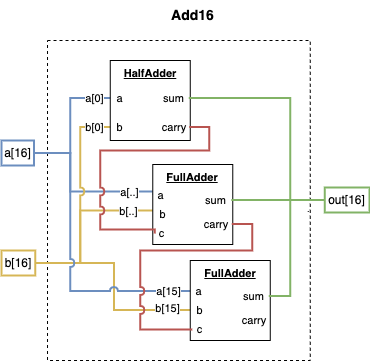

The diagram above was exported from draw.io. Its source (the exported page's mxGraphModel, read from the mxfile embedded in the PNG):
<mxGraphModel dx="1109" dy="859" grid="1" gridSize="10" guides="1" tooltips="1" connect="1" arrows="1" fold="1" page="1" pageScale="1" pageWidth="850" pageHeight="1100" math="0" shadow="0">
  <root>
    <mxCell id="0" />
    <mxCell id="1" parent="0" />
    <mxCell id="2" value="&lt;font style=&quot;font-size: 14px;&quot;&gt;&lt;b&gt;Add16&lt;/b&gt;&lt;/font&gt;" style="text;html=1;align=center;verticalAlign=middle;whiteSpace=wrap;rounded=0;" vertex="1" parent="1">
      <mxGeometry x="195.76999999999998" y="3825" width="95" height="30" as="geometry" />
    </mxCell>
    <mxCell id="3" value="" style="rounded=0;whiteSpace=wrap;html=1;dashed=1;" vertex="1" parent="1">
      <mxGeometry x="98.01" y="3865" width="262.75" height="320" as="geometry" />
    </mxCell>
    <mxCell id="4" style="edgeStyle=orthogonalEdgeStyle;shape=connector;rounded=0;orthogonalLoop=1;jettySize=auto;html=1;exitX=1;exitY=0.5;exitDx=0;exitDy=0;entryX=0;entryY=0.5;entryDx=0;entryDy=0;strokeColor=#d6b656;align=center;verticalAlign=middle;fontFamily=Helvetica;fontSize=11;fontColor=default;labelBackgroundColor=default;startFill=0;endArrow=none;fillColor=#fff2cc;strokeWidth=2;" edge="1" source="6" target="29" parent="1">
      <mxGeometry relative="1" as="geometry">
        <Array as="points">
          <mxPoint x="130.76" y="4088" />
          <mxPoint x="130.76" y="4035" />
        </Array>
      </mxGeometry>
    </mxCell>
    <mxCell id="5" value="b[..]" style="edgeLabel;html=1;align=center;verticalAlign=middle;resizable=0;points=[];fontFamily=Helvetica;fontSize=11;fontColor=default;labelBackgroundColor=default;" vertex="1" connectable="0" parent="4">
      <mxGeometry x="0.6092" y="3" relative="1" as="geometry">
        <mxPoint x="4" y="3" as="offset" />
      </mxGeometry>
    </mxCell>
    <mxCell id="6" value="b[16]" style="text;html=1;align=center;verticalAlign=middle;whiteSpace=wrap;rounded=0;fillColor=none;strokeColor=#d6b656;strokeWidth=2;" vertex="1" parent="1">
      <mxGeometry x="52.010000000000005" y="4075" width="33.75" height="25" as="geometry" />
    </mxCell>
    <mxCell id="7" style="edgeStyle=orthogonalEdgeStyle;shape=connector;rounded=0;orthogonalLoop=1;jettySize=auto;html=1;exitX=1;exitY=0.5;exitDx=0;exitDy=0;exitPerimeter=0;entryX=0;entryY=0.75;entryDx=0;entryDy=0;entryPerimeter=0;strokeColor=default;align=center;verticalAlign=middle;fontFamily=Helvetica;fontSize=11;fontColor=default;labelBackgroundColor=default;startFill=0;endArrow=none;" edge="1" parent="1">
      <mxGeometry relative="1" as="geometry">
        <mxPoint x="247.38" y="3890" as="sourcePoint" />
        <mxPoint x="247.38" y="3890" as="targetPoint" />
      </mxGeometry>
    </mxCell>
    <mxCell id="8" style="edgeStyle=orthogonalEdgeStyle;shape=connector;rounded=0;orthogonalLoop=1;jettySize=auto;html=1;exitX=1;exitY=0.5;exitDx=0;exitDy=0;entryX=0;entryY=0.5;entryDx=0;entryDy=0;strokeColor=#6c8ebf;align=center;verticalAlign=middle;fontFamily=Helvetica;fontSize=11;fontColor=default;labelBackgroundColor=default;startFill=0;endArrow=none;fillColor=#dae8fc;strokeWidth=2;" edge="1" source="18" target="22" parent="1">
      <mxGeometry relative="1" as="geometry">
        <Array as="points">
          <mxPoint x="120.76" y="3978" />
          <mxPoint x="120.76" y="3923" />
        </Array>
      </mxGeometry>
    </mxCell>
    <mxCell id="9" value="a[0]" style="edgeLabel;html=1;align=center;verticalAlign=middle;resizable=0;points=[];fontFamily=Helvetica;fontSize=11;fontColor=default;labelBackgroundColor=default;" vertex="1" connectable="0" parent="8">
      <mxGeometry x="0.6486" y="1" relative="1" as="geometry">
        <mxPoint x="5" y="1" as="offset" />
      </mxGeometry>
    </mxCell>
    <mxCell id="10" style="edgeStyle=orthogonalEdgeStyle;shape=connector;rounded=0;orthogonalLoop=1;jettySize=auto;html=1;exitX=1;exitY=0.5;exitDx=0;exitDy=0;entryX=0;entryY=0.5;entryDx=0;entryDy=0;strokeColor=#6c8ebf;align=center;verticalAlign=middle;fontFamily=Helvetica;fontSize=11;fontColor=default;labelBackgroundColor=default;startFill=0;endArrow=none;fillColor=#dae8fc;strokeWidth=2;" edge="1" source="18" target="28" parent="1">
      <mxGeometry relative="1" as="geometry">
        <Array as="points">
          <mxPoint x="120.76" y="3978" />
          <mxPoint x="120.76" y="4016" />
        </Array>
      </mxGeometry>
    </mxCell>
    <mxCell id="11" value="a[..]" style="edgeLabel;html=1;align=center;verticalAlign=middle;resizable=0;points=[];fontFamily=Helvetica;fontSize=11;fontColor=default;labelBackgroundColor=default;" vertex="1" connectable="0" parent="10">
      <mxGeometry x="0.6405" relative="1" as="geometry">
        <mxPoint as="offset" />
      </mxGeometry>
    </mxCell>
    <mxCell id="12" style="edgeStyle=orthogonalEdgeStyle;shape=connector;rounded=0;orthogonalLoop=1;jettySize=auto;html=1;exitX=1;exitY=0.5;exitDx=0;exitDy=0;entryX=0;entryY=0.5;entryDx=0;entryDy=0;strokeColor=#d6b656;align=center;verticalAlign=middle;fontFamily=Helvetica;fontSize=11;fontColor=default;labelBackgroundColor=default;startFill=0;endArrow=none;jumpStyle=arc;fillColor=#fff2cc;strokeWidth=2;" edge="1" source="6" target="23" parent="1">
      <mxGeometry relative="1" as="geometry">
        <Array as="points">
          <mxPoint x="130.76" y="4088" />
          <mxPoint x="130.76" y="3952" />
        </Array>
      </mxGeometry>
    </mxCell>
    <mxCell id="13" value="b[0]" style="edgeLabel;html=1;align=center;verticalAlign=middle;resizable=0;points=[];fontFamily=Helvetica;fontSize=11;fontColor=default;labelBackgroundColor=default;" vertex="1" connectable="0" parent="12">
      <mxGeometry x="0.7892" y="3" relative="1" as="geometry">
        <mxPoint x="4" y="3" as="offset" />
      </mxGeometry>
    </mxCell>
    <mxCell id="14" style="edgeStyle=orthogonalEdgeStyle;shape=connector;rounded=0;orthogonalLoop=1;jettySize=auto;html=1;exitX=1;exitY=0.5;exitDx=0;exitDy=0;entryX=0;entryY=0.5;entryDx=0;entryDy=0;strokeColor=#d6b656;align=center;verticalAlign=middle;fontFamily=Helvetica;fontSize=11;fontColor=default;labelBackgroundColor=default;startFill=0;endArrow=none;jumpStyle=arc;fillColor=#fff2cc;strokeWidth=2;" edge="1" source="6" target="36" parent="1">
      <mxGeometry relative="1" as="geometry" />
    </mxCell>
    <mxCell id="15" value="b[15]" style="edgeLabel;html=1;align=center;verticalAlign=middle;resizable=0;points=[];fontFamily=Helvetica;fontSize=11;fontColor=default;labelBackgroundColor=default;" vertex="1" connectable="0" parent="14">
      <mxGeometry x="0.7528" y="2" relative="1" as="geometry">
        <mxPoint as="offset" />
      </mxGeometry>
    </mxCell>
    <mxCell id="16" style="edgeStyle=orthogonalEdgeStyle;shape=connector;rounded=0;orthogonalLoop=1;jettySize=auto;html=1;exitX=1;exitY=0.5;exitDx=0;exitDy=0;entryX=0;entryY=0.5;entryDx=0;entryDy=0;strokeColor=#6c8ebf;align=center;verticalAlign=middle;fontFamily=Helvetica;fontSize=11;fontColor=default;labelBackgroundColor=default;startFill=0;endArrow=none;jumpStyle=arc;fillColor=#dae8fc;strokeWidth=2;" edge="1" source="18" target="35" parent="1">
      <mxGeometry relative="1" as="geometry">
        <Array as="points">
          <mxPoint x="120.76" y="3978" />
          <mxPoint x="120.76" y="4116" />
        </Array>
      </mxGeometry>
    </mxCell>
    <mxCell id="17" value="a[15]" style="edgeLabel;html=1;align=center;verticalAlign=middle;resizable=0;points=[];fontFamily=Helvetica;fontSize=11;fontColor=default;labelBackgroundColor=default;" vertex="1" connectable="0" parent="16">
      <mxGeometry x="0.8182" y="1" relative="1" as="geometry">
        <mxPoint x="4" y="1" as="offset" />
      </mxGeometry>
    </mxCell>
    <mxCell id="18" value="a[16]" style="text;html=1;align=center;verticalAlign=middle;whiteSpace=wrap;rounded=0;fillColor=none;strokeColor=#6c8ebf;strokeWidth=2;" vertex="1" parent="1">
      <mxGeometry x="52" y="3965" width="32.5" height="25" as="geometry" />
    </mxCell>
    <mxCell id="19" style="edgeStyle=orthogonalEdgeStyle;shape=connector;rounded=0;orthogonalLoop=1;jettySize=auto;html=1;exitX=1;exitY=0.5;exitDx=0;exitDy=0;exitPerimeter=0;entryX=0;entryY=0.5;entryDx=0;entryDy=0;strokeColor=default;align=center;verticalAlign=middle;fontFamily=Helvetica;fontSize=11;fontColor=default;labelBackgroundColor=default;startFill=0;endArrow=none;" edge="1" parent="1">
      <mxGeometry relative="1" as="geometry">
        <mxPoint x="358.26" y="4036" as="sourcePoint" />
        <mxPoint x="359.26" y="4036" as="targetPoint" />
      </mxGeometry>
    </mxCell>
    <mxCell id="20" value="" style="group;fontFamily=Helvetica;fontSize=11;fontColor=default;labelBackgroundColor=default;" vertex="1" connectable="0" parent="1">
      <mxGeometry x="160.76" y="3885" width="80" height="80" as="geometry" />
    </mxCell>
    <mxCell id="21" value="&lt;b&gt;&lt;u&gt;HalfAdder&lt;/u&gt;&lt;/b&gt;" style="whiteSpace=wrap;html=1;aspect=fixed;fontFamily=Helvetica;fontSize=11;fontColor=default;labelBackgroundColor=default;movable=1;resizable=1;rotatable=1;deletable=1;editable=1;locked=0;connectable=1;container=0;verticalAlign=top;" vertex="1" parent="20">
      <mxGeometry width="80" height="80" as="geometry" />
    </mxCell>
    <mxCell id="22" value="a" style="text;html=1;align=center;verticalAlign=middle;whiteSpace=wrap;rounded=0;fontFamily=Helvetica;fontSize=11;fontColor=default;labelBackgroundColor=default;" vertex="1" parent="20">
      <mxGeometry x="2.5" y="30" width="14.88" height="15" as="geometry" />
    </mxCell>
    <mxCell id="23" value="b" style="text;html=1;align=center;verticalAlign=middle;whiteSpace=wrap;rounded=0;fontFamily=Helvetica;fontSize=11;fontColor=default;labelBackgroundColor=default;" vertex="1" parent="20">
      <mxGeometry x="2.5" y="59" width="14.88" height="15" as="geometry" />
    </mxCell>
    <mxCell id="24" value="carry" style="text;html=1;align=center;verticalAlign=middle;whiteSpace=wrap;rounded=0;fontFamily=Helvetica;fontSize=11;fontColor=default;labelBackgroundColor=default;" vertex="1" parent="20">
      <mxGeometry x="49" y="59" width="30" height="15" as="geometry" />
    </mxCell>
    <mxCell id="25" value="sum" style="text;html=1;align=center;verticalAlign=middle;whiteSpace=wrap;rounded=0;fontFamily=Helvetica;fontSize=11;fontColor=default;labelBackgroundColor=default;" vertex="1" parent="20">
      <mxGeometry x="48" y="30" width="30.55" height="15" as="geometry" />
    </mxCell>
    <mxCell id="26" value="" style="group;fontFamily=Helvetica;fontSize=11;fontColor=default;labelBackgroundColor=default;" vertex="1" connectable="0" parent="1">
      <mxGeometry x="203.26999999999998" y="3989" width="80" height="80" as="geometry" />
    </mxCell>
    <mxCell id="27" value="&lt;b&gt;&lt;u&gt;FullAdder&lt;/u&gt;&lt;/b&gt;" style="whiteSpace=wrap;html=1;aspect=fixed;fontFamily=Helvetica;fontSize=11;fontColor=default;labelBackgroundColor=default;movable=1;resizable=1;rotatable=1;deletable=1;editable=1;locked=0;connectable=1;container=0;verticalAlign=top;" vertex="1" parent="26">
      <mxGeometry width="80" height="80" as="geometry" />
    </mxCell>
    <mxCell id="28" value="a" style="text;html=1;align=center;verticalAlign=middle;whiteSpace=wrap;rounded=0;fontFamily=Helvetica;fontSize=11;fontColor=default;labelBackgroundColor=default;container=0;" vertex="1" parent="26">
      <mxGeometry x="0.8199999999999932" y="23" width="14.88" height="15" as="geometry" />
    </mxCell>
    <mxCell id="29" value="b" style="text;html=1;align=center;verticalAlign=middle;whiteSpace=wrap;rounded=0;fontFamily=Helvetica;fontSize=11;fontColor=default;labelBackgroundColor=default;container=0;" vertex="1" parent="26">
      <mxGeometry x="2.25" y="42" width="14.88" height="15" as="geometry" />
    </mxCell>
    <mxCell id="30" value="carry" style="text;html=1;align=center;verticalAlign=middle;whiteSpace=wrap;rounded=0;fontFamily=Helvetica;fontSize=11;fontColor=default;labelBackgroundColor=default;container=0;" vertex="1" parent="26">
      <mxGeometry x="49" y="52" width="30" height="15" as="geometry" />
    </mxCell>
    <mxCell id="31" value="sum" style="text;html=1;align=center;verticalAlign=middle;whiteSpace=wrap;rounded=0;fontFamily=Helvetica;fontSize=11;fontColor=default;labelBackgroundColor=default;container=0;" vertex="1" parent="26">
      <mxGeometry x="48" y="28" width="30.55" height="15" as="geometry" />
    </mxCell>
    <mxCell id="32" value="c" style="text;html=1;align=center;verticalAlign=middle;whiteSpace=wrap;rounded=0;fontFamily=Helvetica;fontSize=11;fontColor=default;labelBackgroundColor=default;container=0;" vertex="1" parent="26">
      <mxGeometry x="2" y="61.5" width="14.88" height="15" as="geometry" />
    </mxCell>
    <mxCell id="33" value="" style="group;fontFamily=Helvetica;fontSize=11;fontColor=default;labelBackgroundColor=default;" vertex="1" connectable="0" parent="1">
      <mxGeometry x="240.76" y="4085" width="80" height="80" as="geometry" />
    </mxCell>
    <mxCell id="34" value="&lt;b&gt;&lt;u&gt;FullAdder&lt;/u&gt;&lt;/b&gt;" style="whiteSpace=wrap;html=1;aspect=fixed;fontFamily=Helvetica;fontSize=11;fontColor=default;labelBackgroundColor=default;movable=1;resizable=1;rotatable=1;deletable=1;editable=1;locked=0;connectable=1;container=0;verticalAlign=top;" vertex="1" parent="33">
      <mxGeometry width="80" height="80" as="geometry" />
    </mxCell>
    <mxCell id="35" value="a" style="text;html=1;align=center;verticalAlign=middle;whiteSpace=wrap;rounded=0;fontFamily=Helvetica;fontSize=11;fontColor=default;labelBackgroundColor=default;container=0;" vertex="1" parent="33">
      <mxGeometry x="0.8199999999999932" y="23" width="14.88" height="15" as="geometry" />
    </mxCell>
    <mxCell id="36" value="b" style="text;html=1;align=center;verticalAlign=middle;whiteSpace=wrap;rounded=0;fontFamily=Helvetica;fontSize=11;fontColor=default;labelBackgroundColor=default;container=0;" vertex="1" parent="33">
      <mxGeometry x="2.25" y="42" width="14.88" height="15" as="geometry" />
    </mxCell>
    <mxCell id="37" value="carry" style="text;html=1;align=center;verticalAlign=middle;whiteSpace=wrap;rounded=0;fontFamily=Helvetica;fontSize=11;fontColor=default;labelBackgroundColor=default;container=0;" vertex="1" parent="33">
      <mxGeometry x="49" y="52" width="30" height="15" as="geometry" />
    </mxCell>
    <mxCell id="38" value="sum" style="text;html=1;align=center;verticalAlign=middle;whiteSpace=wrap;rounded=0;fontFamily=Helvetica;fontSize=11;fontColor=default;labelBackgroundColor=default;container=0;" vertex="1" parent="33">
      <mxGeometry x="48" y="28" width="30.55" height="15" as="geometry" />
    </mxCell>
    <mxCell id="39" value="c" style="text;html=1;align=center;verticalAlign=middle;whiteSpace=wrap;rounded=0;fontFamily=Helvetica;fontSize=11;fontColor=default;labelBackgroundColor=default;container=0;" vertex="1" parent="33">
      <mxGeometry x="2" y="61.5" width="14.88" height="15" as="geometry" />
    </mxCell>
    <mxCell id="40" value="out[16]" style="text;html=1;align=center;verticalAlign=middle;whiteSpace=wrap;rounded=0;fillColor=none;strokeColor=#82b366;strokeWidth=2;" vertex="1" parent="1">
      <mxGeometry x="375.27" y="4012" width="44.73" height="25" as="geometry" />
    </mxCell>
    <mxCell id="41" style="edgeStyle=orthogonalEdgeStyle;shape=connector;rounded=0;orthogonalLoop=1;jettySize=auto;html=1;exitX=1;exitY=0.5;exitDx=0;exitDy=0;entryX=0;entryY=0.5;entryDx=0;entryDy=0;strokeColor=#82b366;align=center;verticalAlign=middle;fontFamily=Helvetica;fontSize=11;fontColor=default;labelBackgroundColor=default;startFill=0;endArrow=none;fillColor=#d5e8d4;strokeWidth=2;" edge="1" source="25" target="40" parent="1">
      <mxGeometry relative="1" as="geometry">
        <Array as="points">
          <mxPoint x="340.76" y="3923" />
          <mxPoint x="340.76" y="4025" />
        </Array>
      </mxGeometry>
    </mxCell>
    <mxCell id="42" style="edgeStyle=orthogonalEdgeStyle;shape=connector;rounded=0;orthogonalLoop=1;jettySize=auto;html=1;exitX=1;exitY=0.5;exitDx=0;exitDy=0;entryX=0;entryY=0.5;entryDx=0;entryDy=0;strokeColor=#b85450;align=center;verticalAlign=middle;fontFamily=Helvetica;fontSize=11;fontColor=default;labelBackgroundColor=default;startFill=0;endArrow=none;jumpStyle=arc;fillColor=#f8cecc;strokeWidth=2;" edge="1" source="24" target="32" parent="1">
      <mxGeometry relative="1" as="geometry">
        <Array as="points">
          <mxPoint x="259.76" y="3952" />
          <mxPoint x="259.76" y="3975" />
          <mxPoint x="150.76" y="3975" />
          <mxPoint x="150.76" y="4054" />
        </Array>
      </mxGeometry>
    </mxCell>
    <mxCell id="43" style="edgeStyle=orthogonalEdgeStyle;shape=connector;rounded=0;orthogonalLoop=1;jettySize=auto;html=1;exitX=1;exitY=0.5;exitDx=0;exitDy=0;entryX=0;entryY=0.5;entryDx=0;entryDy=0;strokeColor=#82b366;align=center;verticalAlign=middle;fontFamily=Helvetica;fontSize=11;fontColor=default;labelBackgroundColor=default;startFill=0;endArrow=none;fillColor=#d5e8d4;strokeWidth=2;" edge="1" source="31" target="40" parent="1">
      <mxGeometry relative="1" as="geometry" />
    </mxCell>
    <mxCell id="44" style="edgeStyle=orthogonalEdgeStyle;shape=connector;rounded=0;orthogonalLoop=1;jettySize=auto;html=1;exitX=1;exitY=0.5;exitDx=0;exitDy=0;entryX=0;entryY=0.5;entryDx=0;entryDy=0;strokeColor=#82b366;align=center;verticalAlign=middle;fontFamily=Helvetica;fontSize=11;fontColor=default;labelBackgroundColor=default;startFill=0;endArrow=none;fillColor=#d5e8d4;strokeWidth=2;" edge="1" source="38" target="40" parent="1">
      <mxGeometry relative="1" as="geometry">
        <Array as="points">
          <mxPoint x="340.76" y="4121" />
          <mxPoint x="340.76" y="4025" />
        </Array>
      </mxGeometry>
    </mxCell>
    <mxCell id="45" style="edgeStyle=orthogonalEdgeStyle;shape=connector;rounded=0;orthogonalLoop=1;jettySize=auto;html=1;exitX=1;exitY=0.5;exitDx=0;exitDy=0;entryX=0;entryY=0.5;entryDx=0;entryDy=0;strokeColor=#b85450;align=center;verticalAlign=middle;fontFamily=Helvetica;fontSize=11;fontColor=default;labelBackgroundColor=default;startFill=0;endArrow=none;jumpStyle=arc;fillColor=#f8cecc;strokeWidth=2;" edge="1" source="30" target="39" parent="1">
      <mxGeometry relative="1" as="geometry">
        <Array as="points">
          <mxPoint x="302.76" y="4049" />
          <mxPoint x="302.76" y="4075" />
          <mxPoint x="190.76" y="4075" />
          <mxPoint x="190.76" y="4154" />
        </Array>
      </mxGeometry>
    </mxCell>
  </root>
</mxGraphModel>